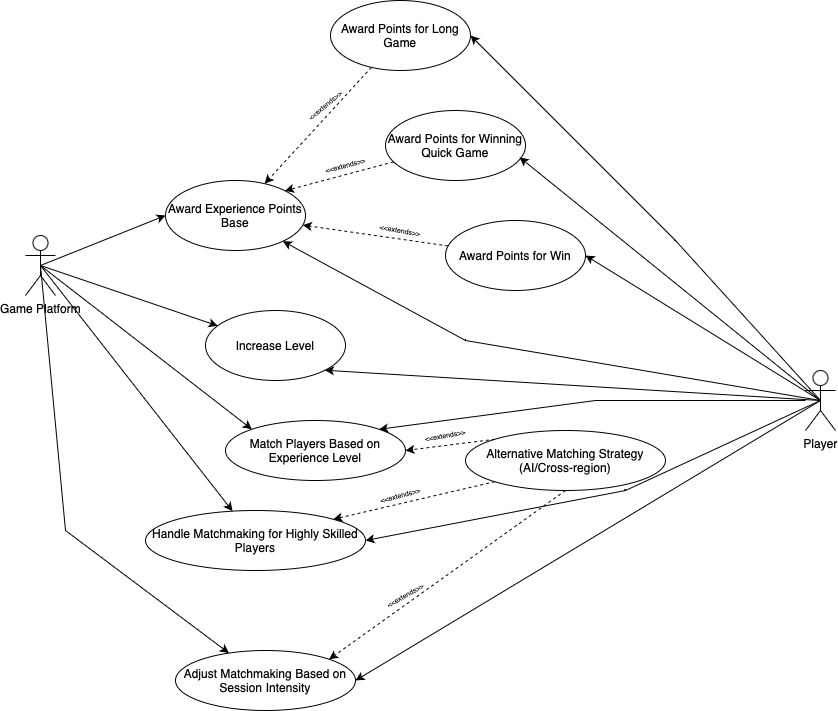

The diagram above was exported from draw.io. Its source (the exported page's mxGraphModel, read from the mxfile embedded in the PNG):
<mxGraphModel dx="1207" dy="747" grid="1" gridSize="10" guides="1" tooltips="1" connect="1" arrows="1" fold="1" page="1" pageScale="1" pageWidth="850" pageHeight="1100" math="0" shadow="0">
  <root>
    <mxCell id="0" />
    <mxCell id="1" parent="0" />
    <mxCell id="k-cLo1pYmpTZzjUPSEY7-9" style="rounded=0;orthogonalLoop=1;jettySize=auto;html=1;dashed=1;" parent="1" source="k-cLo1pYmpTZzjUPSEY7-1" target="k-cLo1pYmpTZzjUPSEY7-2" edge="1">
      <mxGeometry relative="1" as="geometry" />
    </mxCell>
    <mxCell id="k-cLo1pYmpTZzjUPSEY7-1" value="Award Points for Win" style="ellipse;whiteSpace=wrap;html=1;" parent="1" vertex="1">
      <mxGeometry x="450" y="290" width="140" height="70" as="geometry" />
    </mxCell>
    <mxCell id="k-cLo1pYmpTZzjUPSEY7-2" value="Award Experience Points Base" style="ellipse;whiteSpace=wrap;html=1;" parent="1" vertex="1">
      <mxGeometry x="170" y="250" width="140" height="70" as="geometry" />
    </mxCell>
    <mxCell id="k-cLo1pYmpTZzjUPSEY7-11" style="rounded=0;orthogonalLoop=1;jettySize=auto;html=1;dashed=1;" parent="1" source="k-cLo1pYmpTZzjUPSEY7-3" target="k-cLo1pYmpTZzjUPSEY7-2" edge="1">
      <mxGeometry relative="1" as="geometry" />
    </mxCell>
    <mxCell id="k-cLo1pYmpTZzjUPSEY7-3" value="Award Points for Long Game" style="ellipse;whiteSpace=wrap;html=1;" parent="1" vertex="1">
      <mxGeometry x="335" y="70" width="140" height="70" as="geometry" />
    </mxCell>
    <mxCell id="k-cLo1pYmpTZzjUPSEY7-4" value="Award Points for Winning Quick Game" style="ellipse;whiteSpace=wrap;html=1;" parent="1" vertex="1">
      <mxGeometry x="390" y="180" width="140" height="70" as="geometry" />
    </mxCell>
    <mxCell id="k-cLo1pYmpTZzjUPSEY7-5" value="Increase Level" style="ellipse;whiteSpace=wrap;html=1;" parent="1" vertex="1">
      <mxGeometry x="210" y="380" width="140" height="70" as="geometry" />
    </mxCell>
    <mxCell id="k-cLo1pYmpTZzjUPSEY7-7" style="rounded=0;orthogonalLoop=1;jettySize=auto;html=1;exitX=0.5;exitY=0.5;exitDx=0;exitDy=0;exitPerimeter=0;entryX=0;entryY=0.5;entryDx=0;entryDy=0;" parent="1" source="k-cLo1pYmpTZzjUPSEY7-6" target="k-cLo1pYmpTZzjUPSEY7-2" edge="1">
      <mxGeometry relative="1" as="geometry" />
    </mxCell>
    <mxCell id="k-cLo1pYmpTZzjUPSEY7-8" style="rounded=0;orthogonalLoop=1;jettySize=auto;html=1;exitX=0.5;exitY=0.5;exitDx=0;exitDy=0;exitPerimeter=0;" parent="1" source="k-cLo1pYmpTZzjUPSEY7-6" target="k-cLo1pYmpTZzjUPSEY7-5" edge="1">
      <mxGeometry relative="1" as="geometry" />
    </mxCell>
    <mxCell id="k-cLo1pYmpTZzjUPSEY7-6" value="Game Platform" style="shape=umlActor;verticalLabelPosition=bottom;verticalAlign=top;html=1;" parent="1" vertex="1">
      <mxGeometry x="30" y="305" width="30" height="60" as="geometry" />
    </mxCell>
    <mxCell id="k-cLo1pYmpTZzjUPSEY7-10" style="rounded=0;orthogonalLoop=1;jettySize=auto;html=1;entryX=1;entryY=0;entryDx=0;entryDy=0;dashed=1;" parent="1" source="k-cLo1pYmpTZzjUPSEY7-4" target="k-cLo1pYmpTZzjUPSEY7-2" edge="1">
      <mxGeometry relative="1" as="geometry" />
    </mxCell>
    <mxCell id="k-cLo1pYmpTZzjUPSEY7-14" value="&amp;lt;&amp;lt;extends&amp;gt;&amp;gt;" style="text;html=1;align=center;verticalAlign=middle;whiteSpace=wrap;rounded=0;rotation=-40;fontSize=7;" parent="1" vertex="1">
      <mxGeometry x="310" y="170" width="40" height="10" as="geometry" />
    </mxCell>
    <mxCell id="k-cLo1pYmpTZzjUPSEY7-15" value="&amp;lt;&amp;lt;extends&amp;gt;&amp;gt;" style="text;html=1;align=center;verticalAlign=middle;whiteSpace=wrap;rounded=0;rotation=-15;fontSize=7;" parent="1" vertex="1">
      <mxGeometry x="330" y="230" width="40" height="10" as="geometry" />
    </mxCell>
    <mxCell id="k-cLo1pYmpTZzjUPSEY7-16" value="&amp;lt;&amp;lt;extends&amp;gt;&amp;gt;" style="text;html=1;align=center;verticalAlign=middle;whiteSpace=wrap;rounded=0;rotation=10;fontSize=7;" parent="1" vertex="1">
      <mxGeometry x="385" y="295" width="40" height="10" as="geometry" />
    </mxCell>
    <mxCell id="k-cLo1pYmpTZzjUPSEY7-18" style="rounded=0;orthogonalLoop=1;jettySize=auto;html=1;exitX=0.5;exitY=0.5;exitDx=0;exitDy=0;exitPerimeter=0;" parent="1" source="k-cLo1pYmpTZzjUPSEY7-17" target="k-cLo1pYmpTZzjUPSEY7-2" edge="1">
      <mxGeometry relative="1" as="geometry">
        <Array as="points">
          <mxPoint x="470" y="410" />
        </Array>
      </mxGeometry>
    </mxCell>
    <mxCell id="k-cLo1pYmpTZzjUPSEY7-20" style="rounded=0;orthogonalLoop=1;jettySize=auto;html=1;exitX=0.5;exitY=0.5;exitDx=0;exitDy=0;exitPerimeter=0;entryX=1;entryY=0.5;entryDx=0;entryDy=0;" parent="1" source="k-cLo1pYmpTZzjUPSEY7-17" target="k-cLo1pYmpTZzjUPSEY7-1" edge="1">
      <mxGeometry relative="1" as="geometry" />
    </mxCell>
    <mxCell id="k-cLo1pYmpTZzjUPSEY7-21" style="rounded=0;orthogonalLoop=1;jettySize=auto;html=1;exitX=0.5;exitY=0.5;exitDx=0;exitDy=0;exitPerimeter=0;entryX=0.958;entryY=0.669;entryDx=0;entryDy=0;entryPerimeter=0;" parent="1" source="k-cLo1pYmpTZzjUPSEY7-17" target="k-cLo1pYmpTZzjUPSEY7-4" edge="1">
      <mxGeometry relative="1" as="geometry">
        <mxPoint x="630" y="370" as="targetPoint" />
      </mxGeometry>
    </mxCell>
    <mxCell id="k-cLo1pYmpTZzjUPSEY7-22" style="rounded=0;orthogonalLoop=1;jettySize=auto;html=1;exitX=0.5;exitY=0.5;exitDx=0;exitDy=0;exitPerimeter=0;entryX=1;entryY=0.5;entryDx=0;entryDy=0;" parent="1" source="k-cLo1pYmpTZzjUPSEY7-17" target="k-cLo1pYmpTZzjUPSEY7-3" edge="1">
      <mxGeometry relative="1" as="geometry">
        <Array as="points">
          <mxPoint x="680" y="310" />
        </Array>
      </mxGeometry>
    </mxCell>
    <mxCell id="k-cLo1pYmpTZzjUPSEY7-23" style="rounded=0;orthogonalLoop=1;jettySize=auto;html=1;exitX=0.5;exitY=0.5;exitDx=0;exitDy=0;exitPerimeter=0;entryX=1;entryY=1;entryDx=0;entryDy=0;" parent="1" source="k-cLo1pYmpTZzjUPSEY7-17" target="k-cLo1pYmpTZzjUPSEY7-5" edge="1">
      <mxGeometry relative="1" as="geometry">
        <Array as="points" />
      </mxGeometry>
    </mxCell>
    <mxCell id="k-cLo1pYmpTZzjUPSEY7-17" value="Player" style="shape=umlActor;verticalLabelPosition=bottom;verticalAlign=top;html=1;" parent="1" vertex="1">
      <mxGeometry x="810" y="440" width="30" height="60" as="geometry" />
    </mxCell>
    <mxCell id="x44kjQfoDzhdQfu1jJms-18" value="Match Players Based on Experience Level" style="ellipse;whiteSpace=wrap;html=1;" vertex="1" parent="1">
      <mxGeometry x="230" y="490" width="180" height="60" as="geometry" />
    </mxCell>
    <mxCell id="x44kjQfoDzhdQfu1jJms-19" value="Adjust Matchmaking Based on Session Intensity" style="ellipse;whiteSpace=wrap;html=1;" vertex="1" parent="1">
      <mxGeometry x="180" y="720" width="180" height="60" as="geometry" />
    </mxCell>
    <mxCell id="x44kjQfoDzhdQfu1jJms-20" value="Handle Matchmaking for Highly Skilled Players" style="ellipse;whiteSpace=wrap;html=1;" vertex="1" parent="1">
      <mxGeometry x="150" y="580" width="220" height="60" as="geometry" />
    </mxCell>
    <mxCell id="x44kjQfoDzhdQfu1jJms-37" style="rounded=0;orthogonalLoop=1;jettySize=auto;html=1;exitX=0;exitY=1;exitDx=0;exitDy=0;entryX=1;entryY=0;entryDx=0;entryDy=0;dashed=1;" edge="1" parent="1" source="x44kjQfoDzhdQfu1jJms-21" target="x44kjQfoDzhdQfu1jJms-20">
      <mxGeometry relative="1" as="geometry" />
    </mxCell>
    <mxCell id="x44kjQfoDzhdQfu1jJms-39" style="rounded=0;orthogonalLoop=1;jettySize=auto;html=1;exitX=0.5;exitY=1;exitDx=0;exitDy=0;entryX=1;entryY=0;entryDx=0;entryDy=0;dashed=1;" edge="1" parent="1" source="x44kjQfoDzhdQfu1jJms-21" target="x44kjQfoDzhdQfu1jJms-19">
      <mxGeometry relative="1" as="geometry" />
    </mxCell>
    <mxCell id="x44kjQfoDzhdQfu1jJms-21" value="Alternative Matching Strategy (AI/Cross-region)" style="ellipse;whiteSpace=wrap;html=1;" vertex="1" parent="1">
      <mxGeometry x="470" y="500" width="200" height="60" as="geometry" />
    </mxCell>
    <mxCell id="x44kjQfoDzhdQfu1jJms-22" style="rounded=0;orthogonalLoop=1;jettySize=auto;html=1;exitX=0.5;exitY=0.5;exitDx=0;exitDy=0;exitPerimeter=0;entryX=0;entryY=0;entryDx=0;entryDy=0;" edge="1" parent="1" source="k-cLo1pYmpTZzjUPSEY7-6" target="x44kjQfoDzhdQfu1jJms-18">
      <mxGeometry relative="1" as="geometry">
        <mxPoint x="130" y="500" as="sourcePoint" />
      </mxGeometry>
    </mxCell>
    <mxCell id="x44kjQfoDzhdQfu1jJms-23" style="rounded=0;orthogonalLoop=1;jettySize=auto;html=1;exitX=0.5;exitY=0.5;exitDx=0;exitDy=0;exitPerimeter=0;" edge="1" parent="1" source="k-cLo1pYmpTZzjUPSEY7-6" target="x44kjQfoDzhdQfu1jJms-19">
      <mxGeometry relative="1" as="geometry">
        <Array as="points">
          <mxPoint x="70" y="600" />
        </Array>
        <mxPoint x="110" y="610" as="sourcePoint" />
      </mxGeometry>
    </mxCell>
    <mxCell id="x44kjQfoDzhdQfu1jJms-24" style="rounded=0;orthogonalLoop=1;jettySize=auto;html=1;exitX=0.5;exitY=0.5;exitDx=0;exitDy=0;exitPerimeter=0;" edge="1" parent="1" source="k-cLo1pYmpTZzjUPSEY7-6" target="x44kjQfoDzhdQfu1jJms-20">
      <mxGeometry relative="1" as="geometry">
        <mxPoint x="50" y="340" as="sourcePoint" />
      </mxGeometry>
    </mxCell>
    <mxCell id="x44kjQfoDzhdQfu1jJms-29" style="rounded=0;orthogonalLoop=1;jettySize=auto;html=1;exitX=0.5;exitY=0.5;exitDx=0;exitDy=0;exitPerimeter=0;entryX=1;entryY=0.5;entryDx=0;entryDy=0;" edge="1" parent="1" source="k-cLo1pYmpTZzjUPSEY7-17" target="x44kjQfoDzhdQfu1jJms-19">
      <mxGeometry relative="1" as="geometry">
        <mxPoint x="780" y="520" as="sourcePoint" />
      </mxGeometry>
    </mxCell>
    <mxCell id="x44kjQfoDzhdQfu1jJms-33" style="rounded=0;orthogonalLoop=1;jettySize=auto;html=1;entryX=1;entryY=0.5;entryDx=0;entryDy=0;exitX=0.5;exitY=0.5;exitDx=0;exitDy=0;exitPerimeter=0;" edge="1" parent="1" source="k-cLo1pYmpTZzjUPSEY7-17" target="x44kjQfoDzhdQfu1jJms-20">
      <mxGeometry relative="1" as="geometry">
        <Array as="points">
          <mxPoint x="630" y="560" />
        </Array>
      </mxGeometry>
    </mxCell>
    <mxCell id="x44kjQfoDzhdQfu1jJms-34" style="rounded=0;orthogonalLoop=1;jettySize=auto;html=1;entryX=1;entryY=0;entryDx=0;entryDy=0;" edge="1" parent="1" source="k-cLo1pYmpTZzjUPSEY7-17" target="x44kjQfoDzhdQfu1jJms-18">
      <mxGeometry relative="1" as="geometry">
        <Array as="points">
          <mxPoint x="600" y="470" />
        </Array>
      </mxGeometry>
    </mxCell>
    <mxCell id="x44kjQfoDzhdQfu1jJms-35" style="rounded=0;orthogonalLoop=1;jettySize=auto;html=1;exitX=0;exitY=0;exitDx=0;exitDy=0;entryX=1;entryY=0.5;entryDx=0;entryDy=0;dashed=1;" edge="1" parent="1" source="x44kjQfoDzhdQfu1jJms-21" target="x44kjQfoDzhdQfu1jJms-18">
      <mxGeometry relative="1" as="geometry">
        <mxPoint x="411" y="510" as="targetPoint" />
      </mxGeometry>
    </mxCell>
    <mxCell id="x44kjQfoDzhdQfu1jJms-36" value="&amp;lt;&amp;lt;extends&amp;gt;&amp;gt;" style="text;html=1;align=center;verticalAlign=middle;whiteSpace=wrap;rounded=0;rotation=-10;fontSize=7;" vertex="1" parent="1">
      <mxGeometry x="430" y="500" width="40" height="10" as="geometry" />
    </mxCell>
    <mxCell id="x44kjQfoDzhdQfu1jJms-38" value="&amp;lt;&amp;lt;extends&amp;gt;&amp;gt;" style="text;html=1;align=center;verticalAlign=middle;whiteSpace=wrap;rounded=0;rotation=-15;fontSize=7;" vertex="1" parent="1">
      <mxGeometry x="385" y="560" width="40" height="10" as="geometry" />
    </mxCell>
    <mxCell id="x44kjQfoDzhdQfu1jJms-40" value="&amp;lt;&amp;lt;extends&amp;gt;&amp;gt;" style="text;html=1;align=center;verticalAlign=middle;whiteSpace=wrap;rounded=0;rotation=-30;fontSize=7;" vertex="1" parent="1">
      <mxGeometry x="390" y="660" width="40" height="10" as="geometry" />
    </mxCell>
  </root>
</mxGraphModel>